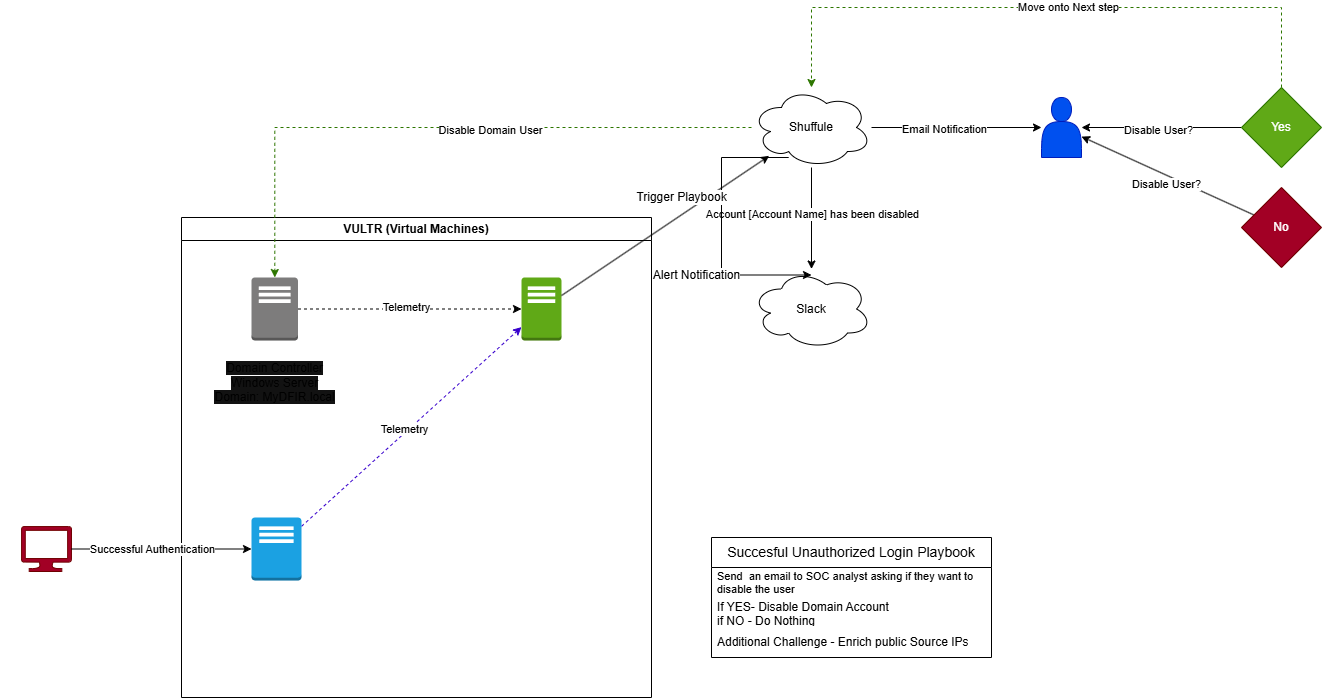

The diagram above was exported from draw.io. Its source (the exported page's mxGraphModel, read from the mxfile embedded in the PNG):
<mxGraphModel dx="1527" dy="1750" grid="1" gridSize="10" guides="1" tooltips="1" connect="1" arrows="1" fold="1" page="1" pageScale="1" pageWidth="850" pageHeight="1100" math="0" shadow="0">
  <root>
    <mxCell id="0" />
    <mxCell id="1" parent="0" />
    <mxCell id="6dN9LcMs72niwJAx01QU-5" parent="1" style="verticalLabelPosition=bottom;html=1;verticalAlign=top;align=center;strokeColor=#6F0000;fillColor=light-dark(#A20025,#FF1A0A);shape=mxgraph.azure.computer;pointerEvents=1;fontColor=#ffffff;labelBackgroundColor=light-dark(#FFFFFF,#FFFFFF);" value="&lt;div style=&quot;line-height: 140%;&quot;&gt;&lt;span style=&quot;&quot;&gt;Attacker Machine&lt;/span&gt;&lt;/div&gt;" vertex="1">
      <mxGeometry height="45" width="50" y="339" as="geometry" />
    </mxCell>
    <mxCell id="6dN9LcMs72niwJAx01QU-6" parent="1" style="swimlane;whiteSpace=wrap;html=1;" value="VULTR (Virtual Machines)" vertex="1">
      <mxGeometry height="480" width="470" x="160" y="30" as="geometry" />
    </mxCell>
    <mxCell id="6dN9LcMs72niwJAx01QU-11" edge="1" parent="6dN9LcMs72niwJAx01QU-6" source="6dN9LcMs72niwJAx01QU-4" style="rounded=0;orthogonalLoop=1;jettySize=auto;html=1;dashed=1;fillColor=#6a00ff;strokeColor=light-dark(#3700CC,#9933FF);" target="6dN9LcMs72niwJAx01QU-3">
      <mxGeometry relative="1" as="geometry" />
    </mxCell>
    <mxCell id="6dN9LcMs72niwJAx01QU-25" connectable="0" parent="6dN9LcMs72niwJAx01QU-11" style="edgeLabel;html=1;align=center;verticalAlign=middle;resizable=0;points=[];" value="Telemetry" vertex="1">
      <mxGeometry relative="1" x="-0.0511" y="3" as="geometry">
        <mxPoint as="offset" />
      </mxGeometry>
    </mxCell>
    <mxCell id="6dN9LcMs72niwJAx01QU-4" parent="6dN9LcMs72niwJAx01QU-6" style="outlineConnect=0;dashed=0;verticalLabelPosition=bottom;verticalAlign=top;align=center;html=1;shape=mxgraph.aws3.traditional_server;fillColor=#1ba1e2;fontColor=light-dark(#FFFFFF,#FFFFFF);strokeColor=#006EAF;direction=east;" value="Test Ma&lt;span style=&quot;background-color: transparent;&quot;&gt;chine&lt;br&gt;Windows Server&lt;br&gt;Domain: MyDFIR.locl&lt;/span&gt;" vertex="1">
      <mxGeometry height="63" width="50" x="70" y="300" as="geometry" />
    </mxCell>
    <mxCell id="6dN9LcMs72niwJAx01QU-3" parent="6dN9LcMs72niwJAx01QU-6" style="outlineConnect=0;dashed=0;verticalLabelPosition=bottom;verticalAlign=top;align=center;html=1;shape=mxgraph.aws3.traditional_server;fillColor=#60a917;fontColor=light-dark(#ffffff, #f8f6f6);strokeColor=#2D7600;" value="Splunk&lt;br&gt;Ubuntu Server" vertex="1">
      <mxGeometry height="63" width="40" x="340" y="60" as="geometry" />
    </mxCell>
    <mxCell id="6dN9LcMs72niwJAx01QU-7" edge="1" parent="6dN9LcMs72niwJAx01QU-6" source="6dN9LcMs72niwJAx01QU-2" style="edgeStyle=orthogonalEdgeStyle;rounded=0;orthogonalLoop=1;jettySize=auto;html=1;labelBackgroundColor=light-dark(#FFFFFF,#6600CC);dashed=1;strokeColor=light-dark(#000000,#9933FF);" target="6dN9LcMs72niwJAx01QU-3">
      <mxGeometry relative="1" as="geometry" />
    </mxCell>
    <mxCell id="6dN9LcMs72niwJAx01QU-24" connectable="0" parent="6dN9LcMs72niwJAx01QU-7" style="edgeLabel;html=1;align=center;verticalAlign=middle;resizable=0;points=[];" value="Telemetry" vertex="1">
      <mxGeometry relative="1" x="-0.0296" y="2" as="geometry">
        <mxPoint as="offset" />
      </mxGeometry>
    </mxCell>
    <UserObject label="&#10;&lt;span style=&quot;font-family: Helvetica; font-size: 12px; font-style: normal; font-variant-ligatures: normal; font-variant-caps: normal; font-weight: 400; letter-spacing: normal; orphans: 2; text-align: center; text-indent: 0px; text-transform: none; widows: 2; word-spacing: 0px; -webkit-text-stroke-width: 0px; white-space: nowrap; background-color: rgb(18, 18, 18); text-decoration-thickness: initial; text-decoration-style: initial; text-decoration-color: initial; float: none; display: inline !important;&quot;&gt;Domain Controller&lt;/span&gt;&lt;br style=&quot;forced-color-adjust: none; font-family: Helvetica; font-size: 12px; font-style: normal; font-variant-ligatures: normal; font-variant-caps: normal; font-weight: 400; letter-spacing: normal; orphans: 2; text-align: center; text-indent: 0px; text-transform: none; widows: 2; word-spacing: 0px; -webkit-text-stroke-width: 0px; white-space: nowrap; text-decoration-thickness: initial; text-decoration-style: initial; text-decoration-color: initial; box-shadow: none !important;&quot;&gt;&lt;span style=&quot;font-family: Helvetica; font-size: 12px; font-style: normal; font-variant-ligatures: normal; font-variant-caps: normal; font-weight: 400; letter-spacing: normal; orphans: 2; text-align: center; text-indent: 0px; text-transform: none; widows: 2; word-spacing: 0px; -webkit-text-stroke-width: 0px; white-space: nowrap; background-color: rgb(18, 18, 18); text-decoration-thickness: initial; text-decoration-style: initial; text-decoration-color: initial; float: none; display: inline !important;&quot;&gt;Windows Server&lt;/span&gt;&lt;br style=&quot;forced-color-adjust: none; font-family: Helvetica; font-size: 12px; font-style: normal; font-variant-ligatures: normal; font-variant-caps: normal; font-weight: 400; letter-spacing: normal; orphans: 2; text-align: center; text-indent: 0px; text-transform: none; widows: 2; word-spacing: 0px; -webkit-text-stroke-width: 0px; white-space: nowrap; text-decoration-thickness: initial; text-decoration-style: initial; text-decoration-color: initial; box-shadow: none !important;&quot;&gt;&lt;span style=&quot;font-family: Helvetica; font-size: 12px; font-style: normal; font-variant-ligatures: normal; font-variant-caps: normal; font-weight: 400; letter-spacing: normal; orphans: 2; text-align: center; text-indent: 0px; text-transform: none; widows: 2; word-spacing: 0px; -webkit-text-stroke-width: 0px; white-space: nowrap; background-color: rgb(18, 18, 18); text-decoration-thickness: initial; text-decoration-style: initial; text-decoration-color: initial; float: none; display: inline !important;&quot;&gt;Domain: MyDFIR.local&lt;/span&gt;&#10;&#10;" link="&#10;&lt;span style=&quot;color: rgb(255, 255, 255); font-family: Helvetica; font-size: 12px; font-style: normal; font-variant-ligatures: normal; font-variant-caps: normal; font-weight: 400; letter-spacing: normal; orphans: 2; text-align: center; text-indent: 0px; text-transform: none; widows: 2; word-spacing: 0px; -webkit-text-stroke-width: 0px; white-space: nowrap; background-color: rgb(18, 18, 18); text-decoration-thickness: initial; text-decoration-style: initial; text-decoration-color: initial; display: inline !important; float: none;&quot;&gt;Domain Controller&lt;/span&gt;&lt;br style=&quot;forced-color-adjust: none; box-shadow: none !important; color: rgb(255, 255, 255); font-family: Helvetica; font-size: 12px; font-style: normal; font-variant-ligatures: normal; font-variant-caps: normal; font-weight: 400; letter-spacing: normal; orphans: 2; text-align: center; text-indent: 0px; text-transform: none; widows: 2; word-spacing: 0px; -webkit-text-stroke-width: 0px; white-space: nowrap; text-decoration-thickness: initial; text-decoration-style: initial; text-decoration-color: initial;&quot;&gt;&lt;span style=&quot;color: rgb(255, 255, 255); font-family: Helvetica; font-size: 12px; font-style: normal; font-variant-ligatures: normal; font-variant-caps: normal; font-weight: 400; letter-spacing: normal; orphans: 2; text-align: center; text-indent: 0px; text-transform: none; widows: 2; word-spacing: 0px; -webkit-text-stroke-width: 0px; white-space: nowrap; background-color: rgb(18, 18, 18); text-decoration-thickness: initial; text-decoration-style: initial; text-decoration-color: initial; display: inline !important; float: none;&quot;&gt;Windows Server&lt;/span&gt;&lt;br style=&quot;forced-color-adjust: none; box-shadow: none !important; color: rgb(255, 255, 255); font-family: Helvetica; font-size: 12px; font-style: normal; font-variant-ligatures: normal; font-variant-caps: normal; font-weight: 400; letter-spacing: normal; orphans: 2; text-align: center; text-indent: 0px; text-transform: none; widows: 2; word-spacing: 0px; -webkit-text-stroke-width: 0px; white-space: nowrap; text-decoration-thickness: initial; text-decoration-style: initial; text-decoration-color: initial;&quot;&gt;&lt;span style=&quot;color: rgb(255, 255, 255); font-family: Helvetica; font-size: 12px; font-style: normal; font-variant-ligatures: normal; font-variant-caps: normal; font-weight: 400; letter-spacing: normal; orphans: 2; text-align: center; text-indent: 0px; text-transform: none; widows: 2; word-spacing: 0px; -webkit-text-stroke-width: 0px; white-space: nowrap; background-color: rgb(18, 18, 18); text-decoration-thickness: initial; text-decoration-style: initial; text-decoration-color: initial; display: inline !important; float: none;&quot;&gt;Domain: MyDFIR.local&lt;/span&gt;&#10;&#10;" id="6dN9LcMs72niwJAx01QU-2">
      <mxCell parent="6dN9LcMs72niwJAx01QU-6" style="outlineConnect=0;dashed=0;verticalLabelPosition=bottom;verticalAlign=top;align=center;html=1;shape=mxgraph.aws3.traditional_server;fillColor=#7D7C7C;gradientColor=none;fontColor=light-dark(#000000,#000000);" vertex="1">
        <mxGeometry height="63" width="46.5" x="70" y="60" as="geometry" />
      </mxCell>
    </UserObject>
    <mxCell id="6dN9LcMs72niwJAx01QU-23" edge="1" parent="6dN9LcMs72niwJAx01QU-6" source="6dN9LcMs72niwJAx01QU-3" style="edgeStyle=orthogonalEdgeStyle;rounded=0;orthogonalLoop=1;jettySize=auto;html=1;exitX=0.5;exitY=1;exitDx=0;exitDy=0;exitPerimeter=0;" target="6dN9LcMs72niwJAx01QU-3">
      <mxGeometry relative="1" as="geometry" />
    </mxCell>
    <mxCell id="6dN9LcMs72niwJAx01QU-12" parent="1" style="ellipse;shape=cloud;whiteSpace=wrap;html=1;strokeColor=light-dark(#000000,#B266FF);" value="Slack" vertex="1">
      <mxGeometry height="80" width="120" x="730" y="81.5" as="geometry" />
    </mxCell>
    <mxCell id="6dN9LcMs72niwJAx01QU-27" edge="1" parent="1" source="6dN9LcMs72niwJAx01QU-13" style="edgeStyle=orthogonalEdgeStyle;rounded=0;orthogonalLoop=1;jettySize=auto;html=1;" target="6dN9LcMs72niwJAx01QU-26">
      <mxGeometry relative="1" as="geometry" />
    </mxCell>
    <mxCell id="6dN9LcMs72niwJAx01QU-28" connectable="0" parent="6dN9LcMs72niwJAx01QU-27" style="edgeLabel;html=1;align=center;verticalAlign=middle;resizable=0;points=[];" value="Email Notification" vertex="1">
      <mxGeometry relative="1" x="-0.1479" y="-1" as="geometry">
        <mxPoint as="offset" />
      </mxGeometry>
    </mxCell>
    <mxCell id="6dN9LcMs72niwJAx01QU-36" edge="1" parent="1" source="6dN9LcMs72niwJAx01QU-13" style="edgeStyle=orthogonalEdgeStyle;rounded=0;orthogonalLoop=1;jettySize=auto;html=1;dashed=1;fillColor=#60a917;strokeColor=#2D7600;" target="6dN9LcMs72niwJAx01QU-2">
      <mxGeometry relative="1" as="geometry" />
    </mxCell>
    <mxCell id="6dN9LcMs72niwJAx01QU-37" connectable="0" parent="6dN9LcMs72niwJAx01QU-36" style="edgeLabel;html=1;align=center;verticalAlign=middle;resizable=0;points=[];" value="Disable Domain User" vertex="1">
      <mxGeometry relative="1" x="-0.1654" y="2" as="geometry">
        <mxPoint as="offset" />
      </mxGeometry>
    </mxCell>
    <mxCell id="6dN9LcMs72niwJAx01QU-38" edge="1" parent="1" source="6dN9LcMs72niwJAx01QU-13" style="edgeStyle=orthogonalEdgeStyle;rounded=0;orthogonalLoop=1;jettySize=auto;html=1;" target="6dN9LcMs72niwJAx01QU-12">
      <mxGeometry relative="1" as="geometry" />
    </mxCell>
    <mxCell id="6dN9LcMs72niwJAx01QU-39" connectable="0" parent="6dN9LcMs72niwJAx01QU-38" style="edgeLabel;html=1;align=center;verticalAlign=middle;resizable=0;points=[];" value="Account [Account Name] has been disabled" vertex="1">
      <mxGeometry relative="1" x="-0.0959" as="geometry">
        <mxPoint as="offset" />
      </mxGeometry>
    </mxCell>
    <mxCell id="6dN9LcMs72niwJAx01QU-13" parent="1" style="ellipse;shape=cloud;whiteSpace=wrap;html=1;strokeColor=light-dark(#000000,#FF9933);" value="Shuffule" vertex="1">
      <mxGeometry height="80" width="120" x="730" y="-100" as="geometry" />
    </mxCell>
    <mxCell id="6dN9LcMs72niwJAx01QU-14" edge="1" parent="1" style="rounded=0;orthogonalLoop=1;jettySize=auto;html=1;exitX=0.31;exitY=0.8;exitDx=0;exitDy=0;exitPerimeter=0;edgeStyle=orthogonalEdgeStyle;">
      <mxGeometry relative="1" as="geometry">
        <Array as="points">
          <mxPoint x="700" y="-30" />
          <mxPoint x="700" y="87" />
        </Array>
        <mxPoint x="767.1999999999998" y="-30.000000000000227" as="sourcePoint" />
        <mxPoint x="790" y="87.5" as="targetPoint" />
      </mxGeometry>
    </mxCell>
    <mxCell id="6dN9LcMs72niwJAx01QU-15" connectable="0" parent="6dN9LcMs72niwJAx01QU-14" style="edgeLabel;html=1;align=center;verticalAlign=middle;resizable=0;points=[];fontSize=12;" value="Alert Notification" vertex="1">
      <mxGeometry relative="1" x="0.3846" y="2" as="geometry">
        <mxPoint x="-31" y="2" as="offset" />
      </mxGeometry>
    </mxCell>
    <mxCell id="6dN9LcMs72niwJAx01QU-16" edge="1" parent="1" source="6dN9LcMs72niwJAx01QU-3" style="rounded=0;orthogonalLoop=1;jettySize=auto;html=1;" target="6dN9LcMs72niwJAx01QU-13">
      <mxGeometry relative="1" as="geometry" />
    </mxCell>
    <mxCell id="6dN9LcMs72niwJAx01QU-17" connectable="0" parent="6dN9LcMs72niwJAx01QU-16" style="edgeLabel;html=1;align=center;verticalAlign=middle;resizable=0;points=[];fontSize=12;" value="Trigger Playbook" vertex="1">
      <mxGeometry relative="1" x="0.0474" y="-4" as="geometry">
        <mxPoint x="9" y="-29" as="offset" />
      </mxGeometry>
    </mxCell>
    <mxCell id="6dN9LcMs72niwJAx01QU-18" parent="1" style="swimlane;fontStyle=0;childLayout=stackLayout;horizontal=1;startSize=30;horizontalStack=0;resizeParent=1;resizeParentMax=0;resizeLast=0;collapsible=1;marginBottom=0;whiteSpace=wrap;html=1;" value="&lt;font style=&quot;font-size: 14px;&quot;&gt;Succesful Unauthorized Login Playbook&lt;/font&gt;" vertex="1">
      <mxGeometry height="120" width="280" x="690" y="350" as="geometry" />
    </mxCell>
    <mxCell id="6dN9LcMs72niwJAx01QU-19" parent="6dN9LcMs72niwJAx01QU-18" style="text;strokeColor=none;fillColor=none;align=left;verticalAlign=middle;spacingLeft=4;spacingRight=4;overflow=hidden;points=[[0,0.5],[1,0.5]];portConstraint=eastwest;rotatable=0;whiteSpace=wrap;html=1;fontSize=11;" value="&lt;font&gt;Send&amp;nbsp; an email to SOC analyst asking if they want to disable the user&lt;/font&gt;" vertex="1">
      <mxGeometry height="30" width="280" y="30" as="geometry" />
    </mxCell>
    <mxCell id="6dN9LcMs72niwJAx01QU-20" parent="6dN9LcMs72niwJAx01QU-18" style="text;strokeColor=none;fillColor=none;align=left;verticalAlign=middle;spacingLeft=4;spacingRight=4;overflow=hidden;points=[[0,0.5],[1,0.5]];portConstraint=eastwest;rotatable=0;whiteSpace=wrap;html=1;" value="If YES- Disable Domain Account&lt;br&gt;if NO - Do Nothing" vertex="1">
      <mxGeometry height="30" width="280" y="60" as="geometry" />
    </mxCell>
    <mxCell id="6dN9LcMs72niwJAx01QU-21" parent="6dN9LcMs72niwJAx01QU-18" style="text;strokeColor=none;fillColor=none;align=left;verticalAlign=middle;spacingLeft=4;spacingRight=4;overflow=hidden;points=[[0,0.5],[1,0.5]];portConstraint=eastwest;rotatable=0;whiteSpace=wrap;html=1;" value="Additional Challenge - Enrich public Source IPs" vertex="1">
      <mxGeometry height="30" width="280" y="90" as="geometry" />
    </mxCell>
    <mxCell id="6dN9LcMs72niwJAx01QU-26" parent="1" style="shape=actor;whiteSpace=wrap;html=1;fillColor=#0050ef;fontColor=light-dark(#FFFFFF,#FFFFFF);strokeColor=#001DBC;labelPosition=center;verticalLabelPosition=bottom;align=center;verticalAlign=top;" value="&lt;font style=&quot;&quot;&gt;SOC Analyst&lt;/font&gt;" vertex="1">
      <mxGeometry height="60" width="40" x="1020" y="-90" as="geometry" />
    </mxCell>
    <mxCell id="6dN9LcMs72niwJAx01QU-31" edge="1" parent="1" source="6dN9LcMs72niwJAx01QU-29" style="rounded=0;orthogonalLoop=1;jettySize=auto;html=1;" target="6dN9LcMs72niwJAx01QU-26" value="">
      <mxGeometry relative="1" as="geometry" />
    </mxCell>
    <mxCell id="6dN9LcMs72niwJAx01QU-34" connectable="0" parent="6dN9LcMs72niwJAx01QU-31" style="edgeLabel;html=1;align=center;verticalAlign=middle;resizable=0;points=[];" value="Disable User?" vertex="1">
      <mxGeometry relative="1" x="-0.1019" as="geometry">
        <mxPoint x="-12" y="2" as="offset" />
      </mxGeometry>
    </mxCell>
    <mxCell id="6dN9LcMs72niwJAx01QU-32" edge="1" parent="1" source="6dN9LcMs72niwJAx01QU-30" style="rounded=0;orthogonalLoop=1;jettySize=auto;html=1;" target="6dN9LcMs72niwJAx01QU-26">
      <mxGeometry relative="1" as="geometry" />
    </mxCell>
    <mxCell id="6dN9LcMs72niwJAx01QU-35" connectable="0" parent="6dN9LcMs72niwJAx01QU-32" style="edgeLabel;html=1;align=center;verticalAlign=middle;resizable=0;points=[];" value="Disable User?" vertex="1">
      <mxGeometry relative="1" x="0.0048" y="-2" as="geometry">
        <mxPoint x="-2" y="10" as="offset" />
      </mxGeometry>
    </mxCell>
    <mxCell id="6dN9LcMs72niwJAx01QU-30" parent="1" style="rhombus;whiteSpace=wrap;html=1;fillColor=light-dark(#A20025,#FF3333);fontColor=#ffffff;strokeColor=#6F0000;" value="No" vertex="1">
      <mxGeometry height="80" width="80" x="1220" as="geometry" />
    </mxCell>
    <mxCell id="6dN9LcMs72niwJAx01QU-48" edge="1" parent="1" source="6dN9LcMs72niwJAx01QU-29" style="edgeStyle=orthogonalEdgeStyle;rounded=0;orthogonalLoop=1;jettySize=auto;html=1;fillColor=#60a917;strokeColor=#2D7600;dashed=1;" target="6dN9LcMs72niwJAx01QU-13">
      <mxGeometry relative="1" as="geometry">
        <Array as="points">
          <mxPoint x="1260" y="-180" />
          <mxPoint x="790" y="-180" />
        </Array>
      </mxGeometry>
    </mxCell>
    <mxCell id="6dN9LcMs72niwJAx01QU-49" connectable="0" parent="6dN9LcMs72niwJAx01QU-48" style="edgeLabel;html=1;align=center;verticalAlign=middle;resizable=0;points=[];" value="Move onto Next step" vertex="1">
      <mxGeometry relative="1" x="-0.067" y="-1" as="geometry">
        <mxPoint as="offset" />
      </mxGeometry>
    </mxCell>
    <mxCell id="6dN9LcMs72niwJAx01QU-29" parent="1" style="rhombus;whiteSpace=wrap;html=1;fillColor=#60a917;fontColor=#ffffff;strokeColor=#2D7600;" value="Yes" vertex="1">
      <mxGeometry height="80" width="80" x="1220" y="-100" as="geometry" />
    </mxCell>
    <mxCell id="6dN9LcMs72niwJAx01QU-51" edge="1" parent="1" source="6dN9LcMs72niwJAx01QU-5" style="rounded=0;orthogonalLoop=1;jettySize=auto;html=1;entryX=0;entryY=0.5;entryDx=0;entryDy=0;entryPerimeter=0;" target="6dN9LcMs72niwJAx01QU-4">
      <mxGeometry relative="1" as="geometry" />
    </mxCell>
    <mxCell id="6dN9LcMs72niwJAx01QU-52" connectable="0" parent="6dN9LcMs72niwJAx01QU-51" style="edgeLabel;html=1;align=center;verticalAlign=middle;resizable=0;points=[];" value="Successful Authentication" vertex="1">
      <mxGeometry relative="1" x="0.0571" as="geometry">
        <mxPoint x="-15" as="offset" />
      </mxGeometry>
    </mxCell>
  </root>
</mxGraphModel>